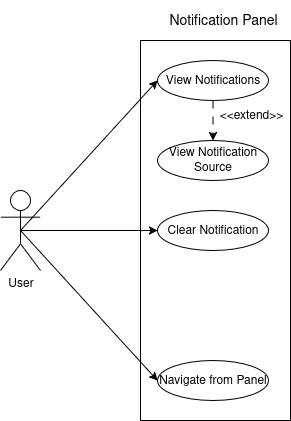

The diagram above was exported from draw.io. Its source (the exported page's mxGraphModel, read from the mxfile embedded in the PNG):
<mxGraphModel dx="1426" dy="783" grid="1" gridSize="10" guides="1" tooltips="1" connect="1" arrows="1" fold="1" page="1" pageScale="1" pageWidth="850" pageHeight="1100" math="0" shadow="0">
  <root>
    <mxCell id="0" />
    <mxCell id="1" parent="0" />
    <mxCell id="8bzVC8uzwZ2ONvVWIGEu-1" value="" style="rounded=0;whiteSpace=wrap;html=1;" parent="1" vertex="1">
      <mxGeometry x="320" y="80" width="150" height="380" as="geometry" />
    </mxCell>
    <mxCell id="8bzVC8uzwZ2ONvVWIGEu-2" value="&lt;font style=&quot;font-size: 14px;&quot;&gt;Notification Panel&lt;/font&gt;" style="text;html=1;align=center;verticalAlign=middle;whiteSpace=wrap;rounded=0;" parent="1" vertex="1">
      <mxGeometry x="342.5" y="40" width="120" height="40" as="geometry" />
    </mxCell>
    <mxCell id="R8We1PFDIHUYI0RpqwAM-10" style="edgeStyle=orthogonalEdgeStyle;rounded=0;orthogonalLoop=1;jettySize=auto;html=1;exitX=0.5;exitY=1;exitDx=0;exitDy=0;entryX=0.5;entryY=0;entryDx=0;entryDy=0;dashed=1;dashPattern=8 8;" parent="1" source="8bzVC8uzwZ2ONvVWIGEu-3" target="R8We1PFDIHUYI0RpqwAM-6" edge="1">
      <mxGeometry relative="1" as="geometry" />
    </mxCell>
    <mxCell id="8bzVC8uzwZ2ONvVWIGEu-3" value="View Notifications" style="ellipse;whiteSpace=wrap;html=1;" parent="1" vertex="1">
      <mxGeometry x="337" y="100" width="111" height="40" as="geometry" />
    </mxCell>
    <mxCell id="8bzVC8uzwZ2ONvVWIGEu-7" value="Clear Notification" style="ellipse;whiteSpace=wrap;html=1;" parent="1" vertex="1">
      <mxGeometry x="337" y="250" width="111" height="40" as="geometry" />
    </mxCell>
    <mxCell id="8bzVC8uzwZ2ONvVWIGEu-8" value="Navigate from Panel" style="ellipse;whiteSpace=wrap;html=1;" parent="1" vertex="1">
      <mxGeometry x="337" y="400" width="111" height="40" as="geometry" />
    </mxCell>
    <mxCell id="R8We1PFDIHUYI0RpqwAM-1" style="rounded=0;orthogonalLoop=1;jettySize=auto;html=1;exitX=0.5;exitY=0.5;exitDx=0;exitDy=0;exitPerimeter=0;entryX=0;entryY=0.5;entryDx=0;entryDy=0;" parent="1" source="8bzVC8uzwZ2ONvVWIGEu-9" target="8bzVC8uzwZ2ONvVWIGEu-3" edge="1">
      <mxGeometry relative="1" as="geometry" />
    </mxCell>
    <mxCell id="R8We1PFDIHUYI0RpqwAM-4" style="rounded=0;orthogonalLoop=1;jettySize=auto;html=1;exitX=0.5;exitY=0.5;exitDx=0;exitDy=0;exitPerimeter=0;entryX=0;entryY=0.5;entryDx=0;entryDy=0;" parent="1" source="8bzVC8uzwZ2ONvVWIGEu-9" target="8bzVC8uzwZ2ONvVWIGEu-7" edge="1">
      <mxGeometry relative="1" as="geometry" />
    </mxCell>
    <mxCell id="R8We1PFDIHUYI0RpqwAM-5" style="rounded=0;orthogonalLoop=1;jettySize=auto;html=1;exitX=0.5;exitY=0.5;exitDx=0;exitDy=0;exitPerimeter=0;entryX=0;entryY=0.5;entryDx=0;entryDy=0;" parent="1" source="8bzVC8uzwZ2ONvVWIGEu-9" target="8bzVC8uzwZ2ONvVWIGEu-8" edge="1">
      <mxGeometry relative="1" as="geometry" />
    </mxCell>
    <mxCell id="8bzVC8uzwZ2ONvVWIGEu-9" value="User" style="shape=umlActor;verticalLabelPosition=bottom;verticalAlign=top;html=1;outlineConnect=0;" parent="1" vertex="1">
      <mxGeometry x="180" y="230" width="40" height="80" as="geometry" />
    </mxCell>
    <mxCell id="R8We1PFDIHUYI0RpqwAM-6" value="View Notification Source" style="ellipse;whiteSpace=wrap;html=1;" parent="1" vertex="1">
      <mxGeometry x="337" y="180" width="111" height="40" as="geometry" />
    </mxCell>
    <mxCell id="R8We1PFDIHUYI0RpqwAM-8" value="&lt;font&gt;&amp;lt;&amp;lt;extend&amp;gt;&amp;gt;&lt;/font&gt;" style="text;html=1;align=center;verticalAlign=middle;whiteSpace=wrap;rounded=0;" parent="1" vertex="1">
      <mxGeometry x="401" y="140" width="60" height="30" as="geometry" />
    </mxCell>
  </root>
</mxGraphModel>